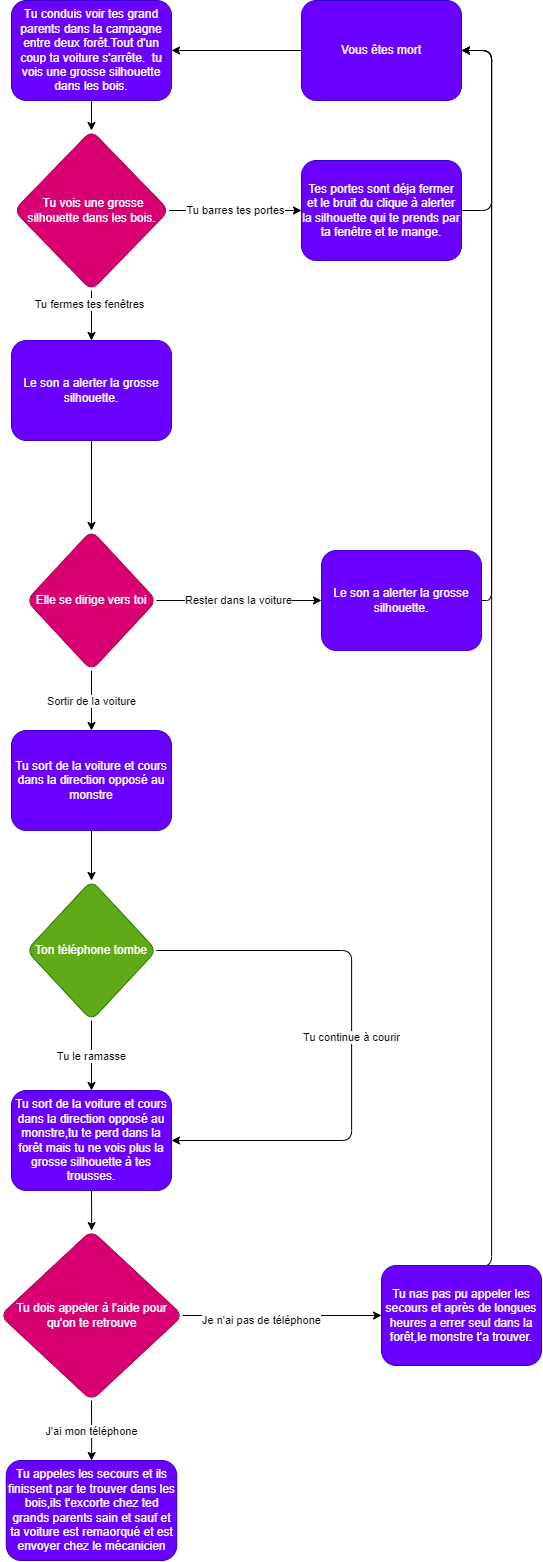

The diagram above was exported from draw.io. Its source (the exported page's mxGraphModel, read from the mxfile embedded in the PNG):
<mxGraphModel dx="2511" dy="1742" grid="1" gridSize="10" guides="1" tooltips="1" connect="1" arrows="1" fold="1" page="1" pageScale="1" pageWidth="850" pageHeight="1100" math="0" shadow="0">
  <root>
    <mxCell id="0" />
    <mxCell id="1" parent="0" />
    <mxCell id="8" style="edgeStyle=none;html=1;exitX=0.5;exitY=1;exitDx=0;exitDy=0;entryX=0.5;entryY=0;entryDx=0;entryDy=0;" edge="1" parent="1" source="2" target="3">
      <mxGeometry relative="1" as="geometry" />
    </mxCell>
    <mxCell id="2" value="Tu conduis voir tes grand parents dans la campagne entre deux forêt.Tout d'un coup ta voiture s'arrête.&amp;nbsp; tu vois une grosse silhouette dans les bois." style="rounded=1;whiteSpace=wrap;html=1;fillColor=#6a00ff;fontColor=#ffffff;strokeColor=#3700CC;" vertex="1" parent="1">
      <mxGeometry x="500" y="180" width="160" height="100" as="geometry" />
    </mxCell>
    <mxCell id="9" style="edgeStyle=none;html=1;exitX=0.5;exitY=1;exitDx=0;exitDy=0;" edge="1" parent="1" source="3" target="4">
      <mxGeometry relative="1" as="geometry" />
    </mxCell>
    <mxCell id="13" value="Tu fermes tes fenêtres" style="edgeLabel;html=1;align=center;verticalAlign=middle;resizable=0;points=[];" vertex="1" connectable="0" parent="9">
      <mxGeometry x="-0.44" y="-3" relative="1" as="geometry">
        <mxPoint as="offset" />
      </mxGeometry>
    </mxCell>
    <mxCell id="12" value="Tu barres tes portes" style="edgeStyle=none;html=1;exitX=1;exitY=0.5;exitDx=0;exitDy=0;" edge="1" parent="1" source="3" target="11">
      <mxGeometry relative="1" as="geometry" />
    </mxCell>
    <mxCell id="3" value="&amp;nbsp;Tu vois une grosse silhouette dans les bois." style="rhombus;whiteSpace=wrap;html=1;rounded=1;fillColor=#d80073;fontColor=#ffffff;strokeColor=#A50040;" vertex="1" parent="1">
      <mxGeometry x="502.5" y="310" width="155" height="160" as="geometry" />
    </mxCell>
    <mxCell id="10" style="edgeStyle=none;html=1;exitX=0.5;exitY=1;exitDx=0;exitDy=0;" edge="1" parent="1" source="4" target="5">
      <mxGeometry relative="1" as="geometry" />
    </mxCell>
    <mxCell id="4" value="Le son a alerter la grosse silhouette." style="rounded=1;whiteSpace=wrap;html=1;fillColor=#6a00ff;fontColor=#ffffff;strokeColor=#3700CC;" vertex="1" parent="1">
      <mxGeometry x="500" y="520" width="160" height="100" as="geometry" />
    </mxCell>
    <mxCell id="15" value="Rester dans la voiture" style="edgeStyle=none;html=1;exitX=1;exitY=0.5;exitDx=0;exitDy=0;" edge="1" parent="1" source="5" target="14">
      <mxGeometry relative="1" as="geometry" />
    </mxCell>
    <mxCell id="16" value="Sortir de la voiture" style="edgeStyle=none;html=1;exitX=0.5;exitY=1;exitDx=0;exitDy=0;entryX=0.5;entryY=0;entryDx=0;entryDy=0;" edge="1" parent="1" source="5" target="6">
      <mxGeometry relative="1" as="geometry" />
    </mxCell>
    <mxCell id="5" value="Elle se dirige vers toi" style="rhombus;whiteSpace=wrap;html=1;rounded=1;fillColor=#d80073;fontColor=#ffffff;strokeColor=#A50040;" vertex="1" parent="1">
      <mxGeometry x="515" y="710" width="130" height="140" as="geometry" />
    </mxCell>
    <mxCell id="23" style="edgeStyle=orthogonalEdgeStyle;html=1;exitX=0.5;exitY=1;exitDx=0;exitDy=0;" edge="1" parent="1" source="6" target="7">
      <mxGeometry relative="1" as="geometry" />
    </mxCell>
    <mxCell id="6" value="Tu sort de la voiture et cours dans la direction opposé au monstre" style="rounded=1;whiteSpace=wrap;html=1;fillColor=#6a00ff;fontColor=#ffffff;strokeColor=#3700CC;" vertex="1" parent="1">
      <mxGeometry x="500" y="910" width="160" height="100" as="geometry" />
    </mxCell>
    <mxCell id="26" value="Tu le ramasse" style="edgeStyle=orthogonalEdgeStyle;html=1;exitX=0.5;exitY=1;exitDx=0;exitDy=0;" edge="1" parent="1" source="7" target="25">
      <mxGeometry relative="1" as="geometry" />
    </mxCell>
    <mxCell id="27" value="Tu continue à courir" style="edgeStyle=orthogonalEdgeStyle;html=1;exitX=1;exitY=0.5;exitDx=0;exitDy=0;entryX=1;entryY=0.5;entryDx=0;entryDy=0;" edge="1" parent="1" source="7" target="25">
      <mxGeometry relative="1" as="geometry">
        <Array as="points">
          <mxPoint x="840" y="1130" />
          <mxPoint x="840" y="1320" />
        </Array>
      </mxGeometry>
    </mxCell>
    <mxCell id="7" value="Ton téléphone tombe" style="rhombus;whiteSpace=wrap;html=1;rounded=1;fillColor=#60a917;fontColor=#ffffff;strokeColor=#2D7600;" vertex="1" parent="1">
      <mxGeometry x="515" y="1060" width="130" height="140" as="geometry" />
    </mxCell>
    <mxCell id="22" style="edgeStyle=orthogonalEdgeStyle;html=1;exitX=1;exitY=0.5;exitDx=0;exitDy=0;entryX=1;entryY=0.5;entryDx=0;entryDy=0;" edge="1" parent="1" source="11" target="18">
      <mxGeometry relative="1" as="geometry">
        <Array as="points">
          <mxPoint x="980" y="390" />
          <mxPoint x="980" y="230" />
        </Array>
      </mxGeometry>
    </mxCell>
    <mxCell id="11" value="Tes portes sont déja fermer et le bruit du clique à alerter la silhouette qui te prends par ta fenêtre et te mange." style="rounded=1;whiteSpace=wrap;html=1;fillColor=#6a00ff;fontColor=#ffffff;strokeColor=#3700CC;" vertex="1" parent="1">
      <mxGeometry x="790" y="340" width="160" height="100" as="geometry" />
    </mxCell>
    <mxCell id="21" style="edgeStyle=orthogonalEdgeStyle;html=1;exitX=1;exitY=0.5;exitDx=0;exitDy=0;entryX=1;entryY=0.5;entryDx=0;entryDy=0;" edge="1" parent="1" source="14" target="18">
      <mxGeometry relative="1" as="geometry" />
    </mxCell>
    <mxCell id="14" value="Le son a alerter la grosse silhouette." style="rounded=1;whiteSpace=wrap;html=1;fillColor=#6a00ff;fontColor=#ffffff;strokeColor=#3700CC;" vertex="1" parent="1">
      <mxGeometry x="810" y="730" width="160" height="100" as="geometry" />
    </mxCell>
    <mxCell id="20" style="edgeStyle=orthogonalEdgeStyle;html=1;exitX=0;exitY=0.5;exitDx=0;exitDy=0;entryX=1;entryY=0.5;entryDx=0;entryDy=0;" edge="1" parent="1" source="18" target="2">
      <mxGeometry relative="1" as="geometry" />
    </mxCell>
    <mxCell id="18" value="Vous êtes mort" style="rounded=1;whiteSpace=wrap;html=1;fillColor=#6a00ff;fontColor=#ffffff;strokeColor=#3700CC;" vertex="1" parent="1">
      <mxGeometry x="790" y="180" width="160" height="100" as="geometry" />
    </mxCell>
    <mxCell id="34" style="edgeStyle=orthogonalEdgeStyle;html=1;exitX=0.5;exitY=1;exitDx=0;exitDy=0;" edge="1" parent="1" source="25" target="33">
      <mxGeometry relative="1" as="geometry" />
    </mxCell>
    <mxCell id="25" value="Tu sort de la voiture et cours dans la direction opposé au monstre,tu te perd dans la forêt mais tu ne vois plus la grosse silhouette à tes trousses." style="rounded=1;whiteSpace=wrap;html=1;fillColor=#6a00ff;fontColor=#ffffff;strokeColor=#3700CC;" vertex="1" parent="1">
      <mxGeometry x="500" y="1270" width="160" height="100" as="geometry" />
    </mxCell>
    <mxCell id="37" value="J'ai mon téléphone" style="edgeStyle=orthogonalEdgeStyle;html=1;exitX=0.5;exitY=1;exitDx=0;exitDy=0;" edge="1" parent="1" source="33" target="36">
      <mxGeometry relative="1" as="geometry" />
    </mxCell>
    <mxCell id="39" style="edgeStyle=orthogonalEdgeStyle;html=1;exitX=1;exitY=0.5;exitDx=0;exitDy=0;" edge="1" parent="1" source="33" target="38">
      <mxGeometry relative="1" as="geometry" />
    </mxCell>
    <mxCell id="40" value="Je n'ai pas de téléphone" style="edgeLabel;html=1;align=center;verticalAlign=middle;resizable=0;points=[];" vertex="1" connectable="0" parent="39">
      <mxGeometry x="-0.2267" y="-4" relative="1" as="geometry">
        <mxPoint as="offset" />
      </mxGeometry>
    </mxCell>
    <mxCell id="33" value="Tu dois appeler à l'aide pour&lt;br&gt;qu'on te retrouve" style="rhombus;whiteSpace=wrap;html=1;rounded=1;fillColor=#d80073;fontColor=#ffffff;strokeColor=#A50040;" vertex="1" parent="1">
      <mxGeometry x="488.75" y="1410" width="182.5" height="170" as="geometry" />
    </mxCell>
    <mxCell id="36" value="Tu appeles les secours et ils finissent par te trouver dans les bois,ils t'excorte chez ted grands parents sain et sauf et ta voiture est remaorqué et est envoyer chez le mécanicien" style="rounded=1;whiteSpace=wrap;html=1;fillColor=#6a00ff;fontColor=#ffffff;strokeColor=#3700CC;" vertex="1" parent="1">
      <mxGeometry x="494.75" y="1640" width="170.5" height="100" as="geometry" />
    </mxCell>
    <mxCell id="41" style="edgeStyle=orthogonalEdgeStyle;html=1;exitX=0.5;exitY=0;exitDx=0;exitDy=0;entryX=1;entryY=0.5;entryDx=0;entryDy=0;" edge="1" parent="1" source="38" target="18">
      <mxGeometry relative="1" as="geometry">
        <Array as="points">
          <mxPoint x="980" y="1446" />
          <mxPoint x="980" y="230" />
        </Array>
      </mxGeometry>
    </mxCell>
    <mxCell id="38" value="Tu nas pas pu appeler les secours et après de longues heures a errer seul dans la forêt,le monstre t'a trouver." style="rounded=1;whiteSpace=wrap;html=1;fillColor=#6a00ff;fontColor=#ffffff;strokeColor=#3700CC;" vertex="1" parent="1">
      <mxGeometry x="870" y="1445" width="160" height="100" as="geometry" />
    </mxCell>
  </root>
</mxGraphModel>